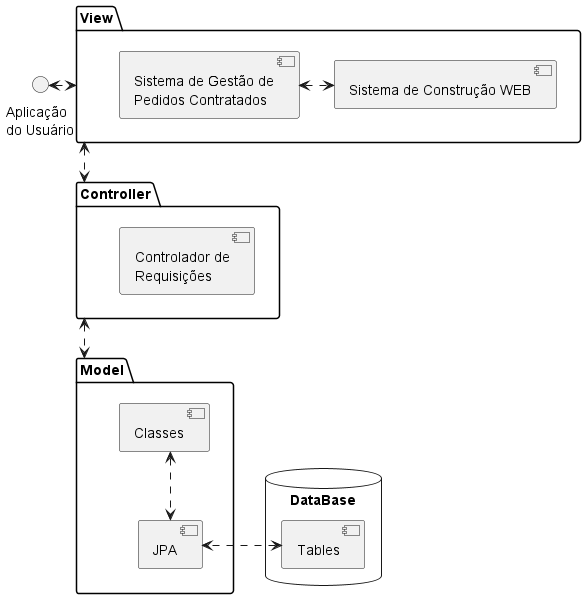

The diagram above was rendered by PlantUML. Its source (embedded in the PNG):
@startuml
skinparam linetype ortho
    package View {
    [Sistema de Construção WEB] as SC
    [Sistema de Gestão de\nPedidos Contratados] as SG
}
package Controller {
         [Controlador de\nRequisições] as CTR
}
package Model {
    [Classes]
    [JPA]
}
database "DataBase" as DB {
    [Tables] as TB
}

"Aplicação\ndo Usuário" <.r.> View

View <..> Controller
Model <.u.> Controller

Classes <..> JPA
JPA <.l.> TB
SC <.l.> SG

@enduml